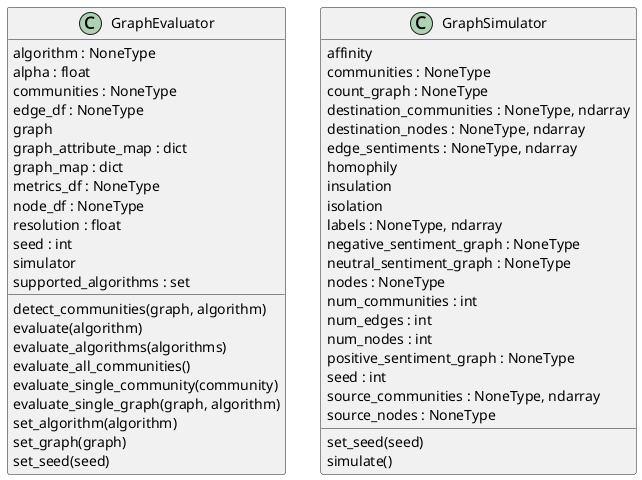

The diagram above was rendered by PlantUML. Its source (embedded in the PNG):
@startuml classes_checkout
set namespaceSeparator none
class "GraphEvaluator" as sonetsim.sonetsim.GraphEvaluator {
  algorithm : NoneType
  alpha : float
  communities : NoneType
  edge_df : NoneType
  graph
  graph_attribute_map : dict
  graph_map : dict
  metrics_df : NoneType
  node_df : NoneType
  resolution : float
  seed : int
  simulator
  supported_algorithms : set
  detect_communities(graph, algorithm)
  evaluate(algorithm)
  evaluate_algorithms(algorithms)
  evaluate_all_communities()
  evaluate_single_community(community)
  evaluate_single_graph(graph, algorithm)
  set_algorithm(algorithm)
  set_graph(graph)
  set_seed(seed)
}
class "GraphSimulator" as sonetsim.sonetsim.GraphSimulator {
  affinity
  communities : NoneType
  count_graph : NoneType
  destination_communities : NoneType, ndarray
  destination_nodes : NoneType, ndarray
  edge_sentiments : NoneType, ndarray
  homophily
  insulation
  isolation
  labels : NoneType, ndarray
  negative_sentiment_graph : NoneType
  neutral_sentiment_graph : NoneType
  nodes : NoneType
  num_communities : int
  num_edges : int
  num_nodes : int
  positive_sentiment_graph : NoneType
  seed : int
  source_communities : NoneType, ndarray
  source_nodes : NoneType
  set_seed(seed)
  simulate()
}
@enduml